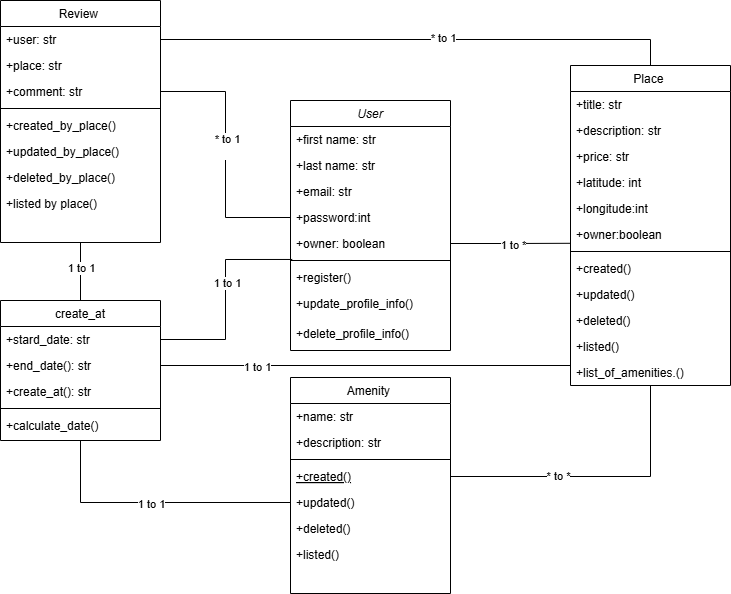

The diagram above was exported from draw.io. Its source (the exported page's mxGraphModel, read from the mxfile embedded in the PNG):
<mxGraphModel dx="1042" dy="658" grid="1" gridSize="10" guides="1" tooltips="1" connect="1" arrows="1" fold="1" page="1" pageScale="1" pageWidth="827" pageHeight="1169" math="0" shadow="0">
  <root>
    <mxCell id="WIyWlLk6GJQsqaUBKTNV-0" />
    <mxCell id="WIyWlLk6GJQsqaUBKTNV-1" parent="WIyWlLk6GJQsqaUBKTNV-0" />
    <mxCell id="zkfFHV4jXpPFQw0GAbJ--0" parent="WIyWlLk6GJQsqaUBKTNV-1" style="swimlane;fontStyle=2;align=center;verticalAlign=top;childLayout=stackLayout;horizontal=1;startSize=26;horizontalStack=0;resizeParent=1;resizeLast=0;collapsible=1;marginBottom=0;rounded=0;shadow=0;strokeWidth=1;" value="User" vertex="1">
      <mxGeometry height="250" width="160" x="320" y="200" as="geometry">
        <mxRectangle height="26" width="160" x="230" y="140" as="alternateBounds" />
      </mxGeometry>
    </mxCell>
    <mxCell id="zkfFHV4jXpPFQw0GAbJ--1" parent="zkfFHV4jXpPFQw0GAbJ--0" style="text;align=left;verticalAlign=top;spacingLeft=4;spacingRight=4;overflow=hidden;rotatable=0;points=[[0,0.5],[1,0.5]];portConstraint=eastwest;" value="+first name: str&#10;" vertex="1">
      <mxGeometry height="26" width="160" y="26" as="geometry" />
    </mxCell>
    <mxCell id="zkfFHV4jXpPFQw0GAbJ--2" parent="zkfFHV4jXpPFQw0GAbJ--0" style="text;align=left;verticalAlign=top;spacingLeft=4;spacingRight=4;overflow=hidden;rotatable=0;points=[[0,0.5],[1,0.5]];portConstraint=eastwest;rounded=0;shadow=0;html=0;" value="+last name: str" vertex="1">
      <mxGeometry height="26" width="160" y="52" as="geometry" />
    </mxCell>
    <mxCell id="zkfFHV4jXpPFQw0GAbJ--3" parent="zkfFHV4jXpPFQw0GAbJ--0" style="text;align=left;verticalAlign=top;spacingLeft=4;spacingRight=4;overflow=hidden;rotatable=0;points=[[0,0.5],[1,0.5]];portConstraint=eastwest;rounded=0;shadow=0;html=0;" value="+email: str" vertex="1">
      <mxGeometry height="26" width="160" y="78" as="geometry" />
    </mxCell>
    <mxCell id="x5UnR7fVvxW8THuaYMZN-4" parent="zkfFHV4jXpPFQw0GAbJ--0" style="text;align=left;verticalAlign=top;spacingLeft=4;spacingRight=4;overflow=hidden;rotatable=0;points=[[0,0.5],[1,0.5]];portConstraint=eastwest;rounded=0;shadow=0;html=0;" value="+password:int" vertex="1">
      <mxGeometry height="26" width="160" y="104" as="geometry" />
    </mxCell>
    <mxCell id="x5UnR7fVvxW8THuaYMZN-8" parent="zkfFHV4jXpPFQw0GAbJ--0" style="text;align=left;verticalAlign=top;spacingLeft=4;spacingRight=4;overflow=hidden;rotatable=0;points=[[0,0.5],[1,0.5]];portConstraint=eastwest;rounded=0;shadow=0;html=0;" value="+owner: boolean   " vertex="1">
      <mxGeometry height="26" width="160" y="130" as="geometry" />
    </mxCell>
    <mxCell id="zkfFHV4jXpPFQw0GAbJ--4" parent="zkfFHV4jXpPFQw0GAbJ--0" style="line;html=1;strokeWidth=1;align=left;verticalAlign=middle;spacingTop=-1;spacingLeft=3;spacingRight=3;rotatable=0;labelPosition=right;points=[];portConstraint=eastwest;" value="" vertex="1">
      <mxGeometry height="8" width="160" y="156" as="geometry" />
    </mxCell>
    <mxCell id="zkfFHV4jXpPFQw0GAbJ--5" parent="zkfFHV4jXpPFQw0GAbJ--0" style="text;align=left;verticalAlign=top;spacingLeft=4;spacingRight=4;overflow=hidden;rotatable=0;points=[[0,0.5],[1,0.5]];portConstraint=eastwest;" value="+register()" vertex="1">
      <mxGeometry height="26" width="160" y="164" as="geometry" />
    </mxCell>
    <mxCell id="SvbL-5JdViTv5VxBm_hb-0" parent="zkfFHV4jXpPFQw0GAbJ--0" style="text;align=left;verticalAlign=top;spacingLeft=4;spacingRight=4;overflow=hidden;rotatable=0;points=[[0,0.5],[1,0.5]];portConstraint=eastwest;" value="+update_profile_info()" vertex="1">
      <mxGeometry height="30" width="160" y="190" as="geometry" />
    </mxCell>
    <mxCell id="x5UnR7fVvxW8THuaYMZN-5" parent="zkfFHV4jXpPFQw0GAbJ--0" style="text;align=left;verticalAlign=top;spacingLeft=4;spacingRight=4;overflow=hidden;rotatable=0;points=[[0,0.5],[1,0.5]];portConstraint=eastwest;" value="+delete_profile_info()" vertex="1">
      <mxGeometry height="30" width="160" y="220" as="geometry" />
    </mxCell>
    <mxCell id="zkfFHV4jXpPFQw0GAbJ--6" parent="WIyWlLk6GJQsqaUBKTNV-1" style="swimlane;fontStyle=0;align=center;verticalAlign=top;childLayout=stackLayout;horizontal=1;startSize=26;horizontalStack=0;resizeParent=1;resizeLast=0;collapsible=1;marginBottom=0;rounded=0;shadow=0;strokeWidth=1;" value="Amenity " vertex="1">
      <mxGeometry height="216" width="160" x="320" y="477" as="geometry">
        <mxRectangle height="26" width="160" x="120" y="360" as="alternateBounds" />
      </mxGeometry>
    </mxCell>
    <mxCell id="zkfFHV4jXpPFQw0GAbJ--7" parent="zkfFHV4jXpPFQw0GAbJ--6" style="text;align=left;verticalAlign=top;spacingLeft=4;spacingRight=4;overflow=hidden;rotatable=0;points=[[0,0.5],[1,0.5]];portConstraint=eastwest;" value="+name: str" vertex="1">
      <mxGeometry height="26" width="160" y="26" as="geometry" />
    </mxCell>
    <mxCell id="zkfFHV4jXpPFQw0GAbJ--8" parent="zkfFHV4jXpPFQw0GAbJ--6" style="text;align=left;verticalAlign=top;spacingLeft=4;spacingRight=4;overflow=hidden;rotatable=0;points=[[0,0.5],[1,0.5]];portConstraint=eastwest;rounded=0;shadow=0;html=0;" value="+description: str" vertex="1">
      <mxGeometry height="26" width="160" y="52" as="geometry" />
    </mxCell>
    <mxCell id="zkfFHV4jXpPFQw0GAbJ--9" parent="zkfFHV4jXpPFQw0GAbJ--6" style="line;html=1;strokeWidth=1;align=left;verticalAlign=middle;spacingTop=-1;spacingLeft=3;spacingRight=3;rotatable=0;labelPosition=right;points=[];portConstraint=eastwest;" value="" vertex="1">
      <mxGeometry height="8" width="160" y="78" as="geometry" />
    </mxCell>
    <mxCell id="zkfFHV4jXpPFQw0GAbJ--10" parent="zkfFHV4jXpPFQw0GAbJ--6" style="text;align=left;verticalAlign=top;spacingLeft=4;spacingRight=4;overflow=hidden;rotatable=0;points=[[0,0.5],[1,0.5]];portConstraint=eastwest;fontStyle=4" value="+created()" vertex="1">
      <mxGeometry height="26" width="160" y="86" as="geometry" />
    </mxCell>
    <mxCell id="SvbL-5JdViTv5VxBm_hb-8" parent="zkfFHV4jXpPFQw0GAbJ--6" style="text;align=left;verticalAlign=top;spacingLeft=4;spacingRight=4;overflow=hidden;rotatable=0;points=[[0,0.5],[1,0.5]];portConstraint=eastwest;" value="+updated()" vertex="1">
      <mxGeometry height="26" width="160" y="112" as="geometry" />
    </mxCell>
    <mxCell id="SvbL-5JdViTv5VxBm_hb-9" parent="zkfFHV4jXpPFQw0GAbJ--6" style="text;align=left;verticalAlign=top;spacingLeft=4;spacingRight=4;overflow=hidden;rotatable=0;points=[[0,0.5],[1,0.5]];portConstraint=eastwest;" value="+deleted()" vertex="1">
      <mxGeometry height="26" width="160" y="138" as="geometry" />
    </mxCell>
    <mxCell id="SvbL-5JdViTv5VxBm_hb-10" parent="zkfFHV4jXpPFQw0GAbJ--6" style="text;align=left;verticalAlign=top;spacingLeft=4;spacingRight=4;overflow=hidden;rotatable=0;points=[[0,0.5],[1,0.5]];portConstraint=eastwest;" value="+listed()" vertex="1">
      <mxGeometry height="26" width="160" y="164" as="geometry" />
    </mxCell>
    <mxCell id="zkfFHV4jXpPFQw0GAbJ--13" parent="WIyWlLk6GJQsqaUBKTNV-1" style="swimlane;fontStyle=0;align=center;verticalAlign=top;childLayout=stackLayout;horizontal=1;startSize=26;horizontalStack=0;resizeParent=1;resizeLast=0;collapsible=1;marginBottom=0;rounded=0;shadow=0;strokeWidth=1;" value="Review " vertex="1">
      <mxGeometry height="242" width="160" x="30" y="100" as="geometry">
        <mxRectangle height="26" width="170" x="330" y="360" as="alternateBounds" />
      </mxGeometry>
    </mxCell>
    <mxCell id="zkfFHV4jXpPFQw0GAbJ--14" parent="zkfFHV4jXpPFQw0GAbJ--13" style="text;align=left;verticalAlign=top;spacingLeft=4;spacingRight=4;overflow=hidden;rotatable=0;points=[[0,0.5],[1,0.5]];portConstraint=eastwest;" value="+user: str" vertex="1">
      <mxGeometry height="26" width="160" y="26" as="geometry" />
    </mxCell>
    <mxCell id="SvbL-5JdViTv5VxBm_hb-2" parent="zkfFHV4jXpPFQw0GAbJ--13" style="text;align=left;verticalAlign=top;spacingLeft=4;spacingRight=4;overflow=hidden;rotatable=0;points=[[0,0.5],[1,0.5]];portConstraint=eastwest;" value="+place: str" vertex="1">
      <mxGeometry height="26" width="160" y="52" as="geometry" />
    </mxCell>
    <mxCell id="SvbL-5JdViTv5VxBm_hb-3" parent="zkfFHV4jXpPFQw0GAbJ--13" style="text;align=left;verticalAlign=top;spacingLeft=4;spacingRight=4;overflow=hidden;rotatable=0;points=[[0,0.5],[1,0.5]];portConstraint=eastwest;" value="+comment: str" vertex="1">
      <mxGeometry height="26" width="160" y="78" as="geometry" />
    </mxCell>
    <mxCell id="zkfFHV4jXpPFQw0GAbJ--15" parent="zkfFHV4jXpPFQw0GAbJ--13" style="line;html=1;strokeWidth=1;align=left;verticalAlign=middle;spacingTop=-1;spacingLeft=3;spacingRight=3;rotatable=0;labelPosition=right;points=[];portConstraint=eastwest;" value="" vertex="1">
      <mxGeometry height="8" width="160" y="104" as="geometry" />
    </mxCell>
    <mxCell id="SvbL-5JdViTv5VxBm_hb-4" parent="zkfFHV4jXpPFQw0GAbJ--13" style="text;align=left;verticalAlign=top;spacingLeft=4;spacingRight=4;overflow=hidden;rotatable=0;points=[[0,0.5],[1,0.5]];portConstraint=eastwest;" value="+created_by_place()" vertex="1">
      <mxGeometry height="26" width="160" y="112" as="geometry" />
    </mxCell>
    <mxCell id="SvbL-5JdViTv5VxBm_hb-6" parent="zkfFHV4jXpPFQw0GAbJ--13" style="text;align=left;verticalAlign=top;spacingLeft=4;spacingRight=4;overflow=hidden;rotatable=0;points=[[0,0.5],[1,0.5]];portConstraint=eastwest;" value="+updated_by_place()" vertex="1">
      <mxGeometry height="26" width="160" y="138" as="geometry" />
    </mxCell>
    <mxCell id="SvbL-5JdViTv5VxBm_hb-5" parent="zkfFHV4jXpPFQw0GAbJ--13" style="text;align=left;verticalAlign=top;spacingLeft=4;spacingRight=4;overflow=hidden;rotatable=0;points=[[0,0.5],[1,0.5]];portConstraint=eastwest;" value="+deleted_by_place()" vertex="1">
      <mxGeometry height="26" width="160" y="164" as="geometry" />
    </mxCell>
    <mxCell id="SvbL-5JdViTv5VxBm_hb-7" parent="zkfFHV4jXpPFQw0GAbJ--13" style="text;align=left;verticalAlign=top;spacingLeft=4;spacingRight=4;overflow=hidden;rotatable=0;points=[[0,0.5],[1,0.5]];portConstraint=eastwest;" value="+listed by place()" vertex="1">
      <mxGeometry height="26" width="160" y="190" as="geometry" />
    </mxCell>
    <mxCell id="zkfFHV4jXpPFQw0GAbJ--17" parent="WIyWlLk6GJQsqaUBKTNV-1" style="swimlane;fontStyle=0;align=center;verticalAlign=top;childLayout=stackLayout;horizontal=1;startSize=26;horizontalStack=0;resizeParent=1;resizeLast=0;collapsible=1;marginBottom=0;rounded=0;shadow=0;strokeWidth=1;" value="Place " vertex="1">
      <mxGeometry height="320" width="160" x="600" y="165" as="geometry">
        <mxRectangle height="26" width="160" x="600" y="165" as="alternateBounds" />
      </mxGeometry>
    </mxCell>
    <mxCell id="zkfFHV4jXpPFQw0GAbJ--18" parent="zkfFHV4jXpPFQw0GAbJ--17" style="text;align=left;verticalAlign=top;spacingLeft=4;spacingRight=4;overflow=hidden;rotatable=0;points=[[0,0.5],[1,0.5]];portConstraint=eastwest;" value="+title: str " vertex="1">
      <mxGeometry height="26" width="160" y="26" as="geometry" />
    </mxCell>
    <mxCell id="zkfFHV4jXpPFQw0GAbJ--19" parent="zkfFHV4jXpPFQw0GAbJ--17" style="text;align=left;verticalAlign=top;spacingLeft=4;spacingRight=4;overflow=hidden;rotatable=0;points=[[0,0.5],[1,0.5]];portConstraint=eastwest;rounded=0;shadow=0;html=0;" value="+description: str" vertex="1">
      <mxGeometry height="26" width="160" y="52" as="geometry" />
    </mxCell>
    <mxCell id="zkfFHV4jXpPFQw0GAbJ--20" parent="zkfFHV4jXpPFQw0GAbJ--17" style="text;align=left;verticalAlign=top;spacingLeft=4;spacingRight=4;overflow=hidden;rotatable=0;points=[[0,0.5],[1,0.5]];portConstraint=eastwest;rounded=0;shadow=0;html=0;" value="+price: str" vertex="1">
      <mxGeometry height="26" width="160" y="78" as="geometry" />
    </mxCell>
    <mxCell id="zkfFHV4jXpPFQw0GAbJ--21" parent="zkfFHV4jXpPFQw0GAbJ--17" style="text;align=left;verticalAlign=top;spacingLeft=4;spacingRight=4;overflow=hidden;rotatable=0;points=[[0,0.5],[1,0.5]];portConstraint=eastwest;rounded=0;shadow=0;html=0;" value="+latitude: int" vertex="1">
      <mxGeometry height="26" width="160" y="104" as="geometry" />
    </mxCell>
    <mxCell id="zkfFHV4jXpPFQw0GAbJ--22" parent="zkfFHV4jXpPFQw0GAbJ--17" style="text;align=left;verticalAlign=top;spacingLeft=4;spacingRight=4;overflow=hidden;rotatable=0;points=[[0,0.5],[1,0.5]];portConstraint=eastwest;rounded=0;shadow=0;html=0;" value="+longitude:int" vertex="1">
      <mxGeometry height="26" width="160" y="130" as="geometry" />
    </mxCell>
    <mxCell id="x5UnR7fVvxW8THuaYMZN-7" parent="zkfFHV4jXpPFQw0GAbJ--17" style="text;align=left;verticalAlign=top;spacingLeft=4;spacingRight=4;overflow=hidden;rotatable=0;points=[[0,0.5],[1,0.5]];portConstraint=eastwest;rounded=0;shadow=0;html=0;" value="+owner:boolean" vertex="1">
      <mxGeometry height="26" width="160" y="156" as="geometry" />
    </mxCell>
    <mxCell id="zkfFHV4jXpPFQw0GAbJ--23" parent="zkfFHV4jXpPFQw0GAbJ--17" style="line;html=1;strokeWidth=1;align=left;verticalAlign=middle;spacingTop=-1;spacingLeft=3;spacingRight=3;rotatable=0;labelPosition=right;points=[];portConstraint=eastwest;" value="" vertex="1">
      <mxGeometry height="8" width="160" y="182" as="geometry" />
    </mxCell>
    <mxCell id="zkfFHV4jXpPFQw0GAbJ--24" parent="zkfFHV4jXpPFQw0GAbJ--17" style="text;align=left;verticalAlign=top;spacingLeft=4;spacingRight=4;overflow=hidden;rotatable=0;points=[[0,0.5],[1,0.5]];portConstraint=eastwest;" value="+created()" vertex="1">
      <mxGeometry height="26" width="160" y="190" as="geometry" />
    </mxCell>
    <mxCell id="x5UnR7fVvxW8THuaYMZN-10" parent="zkfFHV4jXpPFQw0GAbJ--17" style="text;align=left;verticalAlign=top;spacingLeft=4;spacingRight=4;overflow=hidden;rotatable=0;points=[[0,0.5],[1,0.5]];portConstraint=eastwest;" value="+updated()" vertex="1">
      <mxGeometry height="26" width="160" y="216" as="geometry" />
    </mxCell>
    <mxCell id="x5UnR7fVvxW8THuaYMZN-11" parent="zkfFHV4jXpPFQw0GAbJ--17" style="text;align=left;verticalAlign=top;spacingLeft=4;spacingRight=4;overflow=hidden;rotatable=0;points=[[0,0.5],[1,0.5]];portConstraint=eastwest;" value="+deleted()" vertex="1">
      <mxGeometry height="26" width="160" y="242" as="geometry" />
    </mxCell>
    <mxCell id="reLkJ_7Qg_aaoFPigmzq-1" parent="zkfFHV4jXpPFQw0GAbJ--17" style="text;align=left;verticalAlign=top;spacingLeft=4;spacingRight=4;overflow=hidden;rotatable=0;points=[[0,0.5],[1,0.5]];portConstraint=eastwest;" value="+listed()" vertex="1">
      <mxGeometry height="26" width="160" y="268" as="geometry" />
    </mxCell>
    <mxCell id="x5UnR7fVvxW8THuaYMZN-12" parent="zkfFHV4jXpPFQw0GAbJ--17" style="text;align=left;verticalAlign=top;spacingLeft=4;spacingRight=4;overflow=hidden;rotatable=0;points=[[0,0.5],[1,0.5]];portConstraint=eastwest;" value="+list_of_amenities.()" vertex="1">
      <mxGeometry height="26" width="160" y="294" as="geometry" />
    </mxCell>
    <mxCell id="SvbL-5JdViTv5VxBm_hb-13" edge="1" parent="WIyWlLk6GJQsqaUBKTNV-1" source="SvbL-5JdViTv5VxBm_hb-3" style="edgeStyle=orthogonalEdgeStyle;rounded=0;orthogonalLoop=1;jettySize=auto;html=1;exitX=1;exitY=0.5;exitDx=0;exitDy=0;entryX=0;entryY=0.5;entryDx=0;entryDy=0;endArrow=none;endFill=0;" target="x5UnR7fVvxW8THuaYMZN-4">
      <mxGeometry relative="1" as="geometry" />
    </mxCell>
    <mxCell id="SvbL-5JdViTv5VxBm_hb-21" connectable="0" parent="SvbL-5JdViTv5VxBm_hb-13" style="edgeLabel;html=1;align=center;verticalAlign=middle;resizable=0;points=[];" value="* to 1&lt;div&gt;&lt;br&gt;&lt;/div&gt;" vertex="1">
      <mxGeometry relative="1" x="-0.0724" y="1" as="geometry">
        <mxPoint as="offset" />
      </mxGeometry>
    </mxCell>
    <mxCell id="SvbL-5JdViTv5VxBm_hb-15" edge="1" parent="WIyWlLk6GJQsqaUBKTNV-1" source="zkfFHV4jXpPFQw0GAbJ--14" style="edgeStyle=orthogonalEdgeStyle;rounded=0;orthogonalLoop=1;jettySize=auto;html=1;exitX=1;exitY=0.5;exitDx=0;exitDy=0;entryX=0.5;entryY=0;entryDx=0;entryDy=0;endArrow=none;endFill=0;" target="zkfFHV4jXpPFQw0GAbJ--17">
      <mxGeometry relative="1" as="geometry" />
    </mxCell>
    <mxCell id="SvbL-5JdViTv5VxBm_hb-19" connectable="0" parent="SvbL-5JdViTv5VxBm_hb-15" style="edgeLabel;html=1;align=center;verticalAlign=middle;resizable=0;points=[];" value="* to 1" vertex="1">
      <mxGeometry relative="1" x="0.0912" y="2" as="geometry">
        <mxPoint as="offset" />
      </mxGeometry>
    </mxCell>
    <mxCell id="SvbL-5JdViTv5VxBm_hb-16" edge="1" parent="WIyWlLk6GJQsqaUBKTNV-1" source="x5UnR7fVvxW8THuaYMZN-8" style="edgeStyle=orthogonalEdgeStyle;rounded=0;orthogonalLoop=1;jettySize=auto;html=1;exitX=1;exitY=0.5;exitDx=0;exitDy=0;entryX=0;entryY=0.838;entryDx=0;entryDy=0;entryPerimeter=0;endArrow=none;endFill=0;" target="x5UnR7fVvxW8THuaYMZN-7">
      <mxGeometry relative="1" as="geometry" />
    </mxCell>
    <mxCell id="SvbL-5JdViTv5VxBm_hb-26" connectable="0" parent="SvbL-5JdViTv5VxBm_hb-16" style="edgeLabel;html=1;align=center;verticalAlign=middle;resizable=0;points=[];" value="1 to *" vertex="1">
      <mxGeometry relative="1" x="0.0565" y="-2" as="geometry">
        <mxPoint as="offset" />
      </mxGeometry>
    </mxCell>
    <mxCell id="SvbL-5JdViTv5VxBm_hb-18" edge="1" parent="WIyWlLk6GJQsqaUBKTNV-1" source="zkfFHV4jXpPFQw0GAbJ--10" style="edgeStyle=orthogonalEdgeStyle;rounded=0;orthogonalLoop=1;jettySize=auto;html=1;endArrow=none;endFill=0;entryX=0.5;entryY=1;entryDx=0;entryDy=0;" target="zkfFHV4jXpPFQw0GAbJ--17">
      <mxGeometry relative="1" as="geometry">
        <mxPoint x="690" y="480" as="targetPoint" />
      </mxGeometry>
    </mxCell>
    <mxCell id="SvbL-5JdViTv5VxBm_hb-25" connectable="0" parent="SvbL-5JdViTv5VxBm_hb-18" style="edgeLabel;html=1;align=center;verticalAlign=middle;resizable=0;points=[];" value="* to *" vertex="1">
      <mxGeometry relative="1" x="-0.2664" y="1" as="geometry">
        <mxPoint as="offset" />
      </mxGeometry>
    </mxCell>
    <mxCell id="SvbL-5JdViTv5VxBm_hb-37" edge="1" parent="WIyWlLk6GJQsqaUBKTNV-1" source="SvbL-5JdViTv5VxBm_hb-27" style="edgeStyle=orthogonalEdgeStyle;rounded=0;orthogonalLoop=1;jettySize=auto;html=1;entryX=0;entryY=0.5;entryDx=0;entryDy=0;endArrow=none;endFill=0;" target="SvbL-5JdViTv5VxBm_hb-8">
      <mxGeometry relative="1" as="geometry" />
    </mxCell>
    <mxCell id="SvbL-5JdViTv5VxBm_hb-43" connectable="0" parent="SvbL-5JdViTv5VxBm_hb-37" style="edgeLabel;html=1;align=center;verticalAlign=middle;resizable=0;points=[];" value="1 to 1" vertex="1">
      <mxGeometry relative="1" x="-0.0264" y="-1" as="geometry">
        <mxPoint as="offset" />
      </mxGeometry>
    </mxCell>
    <mxCell id="SvbL-5JdViTv5VxBm_hb-38" edge="1" parent="WIyWlLk6GJQsqaUBKTNV-1" source="SvbL-5JdViTv5VxBm_hb-27" style="edgeStyle=orthogonalEdgeStyle;rounded=0;orthogonalLoop=1;jettySize=auto;html=1;entryX=0.5;entryY=1;entryDx=0;entryDy=0;endArrow=none;endFill=0;" target="zkfFHV4jXpPFQw0GAbJ--13">
      <mxGeometry relative="1" as="geometry" />
    </mxCell>
    <mxCell id="SvbL-5JdViTv5VxBm_hb-41" connectable="0" parent="SvbL-5JdViTv5VxBm_hb-38" style="edgeLabel;html=1;align=center;verticalAlign=middle;resizable=0;points=[];" value="1 to 1" vertex="1">
      <mxGeometry relative="1" x="0.14" as="geometry">
        <mxPoint as="offset" />
      </mxGeometry>
    </mxCell>
    <mxCell id="SvbL-5JdViTv5VxBm_hb-27" parent="WIyWlLk6GJQsqaUBKTNV-1" style="swimlane;fontStyle=0;align=center;verticalAlign=top;childLayout=stackLayout;horizontal=1;startSize=26;horizontalStack=0;resizeParent=1;resizeLast=0;collapsible=1;marginBottom=0;rounded=0;shadow=0;strokeWidth=1;" value="create_at" vertex="1">
      <mxGeometry height="140" width="160" x="30" y="400" as="geometry">
        <mxRectangle height="26" width="170" x="330" y="360" as="alternateBounds" />
      </mxGeometry>
    </mxCell>
    <mxCell id="SvbL-5JdViTv5VxBm_hb-28" parent="SvbL-5JdViTv5VxBm_hb-27" style="text;align=left;verticalAlign=top;spacingLeft=4;spacingRight=4;overflow=hidden;rotatable=0;points=[[0,0.5],[1,0.5]];portConstraint=eastwest;" value="+stard_date: str" vertex="1">
      <mxGeometry height="26" width="160" y="26" as="geometry" />
    </mxCell>
    <mxCell id="SvbL-5JdViTv5VxBm_hb-29" parent="SvbL-5JdViTv5VxBm_hb-27" style="text;align=left;verticalAlign=top;spacingLeft=4;spacingRight=4;overflow=hidden;rotatable=0;points=[[0,0.5],[1,0.5]];portConstraint=eastwest;" value="+end_date(): str" vertex="1">
      <mxGeometry height="26" width="160" y="52" as="geometry" />
    </mxCell>
    <mxCell id="SvbL-5JdViTv5VxBm_hb-30" parent="SvbL-5JdViTv5VxBm_hb-27" style="text;align=left;verticalAlign=top;spacingLeft=4;spacingRight=4;overflow=hidden;rotatable=0;points=[[0,0.5],[1,0.5]];portConstraint=eastwest;" value="+create_at(): str" vertex="1">
      <mxGeometry height="26" width="160" y="78" as="geometry" />
    </mxCell>
    <mxCell id="SvbL-5JdViTv5VxBm_hb-31" parent="SvbL-5JdViTv5VxBm_hb-27" style="line;html=1;strokeWidth=1;align=left;verticalAlign=middle;spacingTop=-1;spacingLeft=3;spacingRight=3;rotatable=0;labelPosition=right;points=[];portConstraint=eastwest;" value="" vertex="1">
      <mxGeometry height="8" width="160" y="104" as="geometry" />
    </mxCell>
    <mxCell id="SvbL-5JdViTv5VxBm_hb-32" parent="SvbL-5JdViTv5VxBm_hb-27" style="text;align=left;verticalAlign=top;spacingLeft=4;spacingRight=4;overflow=hidden;rotatable=0;points=[[0,0.5],[1,0.5]];portConstraint=eastwest;" value="+calculate_date()" vertex="1">
      <mxGeometry height="26" width="160" y="112" as="geometry" />
    </mxCell>
    <mxCell id="SvbL-5JdViTv5VxBm_hb-40" edge="1" parent="WIyWlLk6GJQsqaUBKTNV-1" source="SvbL-5JdViTv5VxBm_hb-29" style="edgeStyle=orthogonalEdgeStyle;rounded=0;orthogonalLoop=1;jettySize=auto;html=1;entryX=0;entryY=0.5;entryDx=0;entryDy=0;endArrow=none;endFill=0;" target="x5UnR7fVvxW8THuaYMZN-12">
      <mxGeometry relative="1" as="geometry">
        <Array as="points">
          <mxPoint x="600" y="465" />
        </Array>
      </mxGeometry>
    </mxCell>
    <mxCell id="SvbL-5JdViTv5VxBm_hb-44" connectable="0" parent="SvbL-5JdViTv5VxBm_hb-40" style="edgeLabel;html=1;align=center;verticalAlign=middle;resizable=0;points=[];" value="1 to 1" vertex="1">
      <mxGeometry relative="1" x="-0.5406" y="-1" as="geometry">
        <mxPoint as="offset" />
      </mxGeometry>
    </mxCell>
    <mxCell id="SvbL-5JdViTv5VxBm_hb-46" edge="1" parent="WIyWlLk6GJQsqaUBKTNV-1" source="SvbL-5JdViTv5VxBm_hb-28" style="edgeStyle=orthogonalEdgeStyle;rounded=0;orthogonalLoop=1;jettySize=auto;html=1;entryX=0.011;entryY=0.37;entryDx=0;entryDy=0;entryPerimeter=0;exitX=1;exitY=0.5;exitDx=0;exitDy=0;endArrow=none;endFill=0;" target="zkfFHV4jXpPFQw0GAbJ--4">
      <mxGeometry relative="1" as="geometry" />
    </mxCell>
    <mxCell id="SvbL-5JdViTv5VxBm_hb-47" connectable="0" parent="SvbL-5JdViTv5VxBm_hb-46" style="edgeLabel;html=1;align=center;verticalAlign=middle;resizable=0;points=[];" value="1 to 1" vertex="1">
      <mxGeometry relative="1" x="0.1487" y="-1" as="geometry">
        <mxPoint as="offset" />
      </mxGeometry>
    </mxCell>
  </root>
</mxGraphModel>